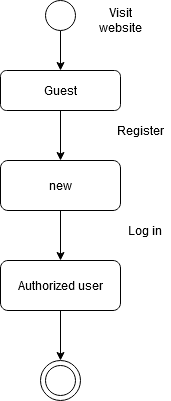

The diagram above was exported from draw.io. Its source (the exported page's mxGraphModel, read from the mxfile embedded in the PNG):
<mxGraphModel dx="1422" dy="801" grid="1" gridSize="10" guides="1" tooltips="1" connect="1" arrows="1" fold="1" page="1" pageScale="1" pageWidth="827" pageHeight="1169" math="0" shadow="0">
  <root>
    <mxCell id="WIyWlLk6GJQsqaUBKTNV-0" />
    <mxCell id="WIyWlLk6GJQsqaUBKTNV-1" parent="WIyWlLk6GJQsqaUBKTNV-0" />
    <mxCell id="-V8Pr5l0JaUeJq12e-Ps-4" style="edgeStyle=orthogonalEdgeStyle;rounded=0;orthogonalLoop=1;jettySize=auto;html=1;exitX=0.5;exitY=1;exitDx=0;exitDy=0;entryX=0.5;entryY=0;entryDx=0;entryDy=0;" edge="1" parent="WIyWlLk6GJQsqaUBKTNV-1" source="WIyWlLk6GJQsqaUBKTNV-3" target="-V8Pr5l0JaUeJq12e-Ps-3">
      <mxGeometry relative="1" as="geometry" />
    </mxCell>
    <mxCell id="WIyWlLk6GJQsqaUBKTNV-3" value="Guest" style="rounded=1;whiteSpace=wrap;html=1;fontSize=12;glass=0;strokeWidth=1;shadow=0;" parent="WIyWlLk6GJQsqaUBKTNV-1" vertex="1">
      <mxGeometry x="160" y="80" width="120" height="40" as="geometry" />
    </mxCell>
    <mxCell id="-V8Pr5l0JaUeJq12e-Ps-1" style="edgeStyle=orthogonalEdgeStyle;rounded=0;orthogonalLoop=1;jettySize=auto;html=1;exitX=0.5;exitY=1;exitDx=0;exitDy=0;entryX=0.5;entryY=0;entryDx=0;entryDy=0;" edge="1" parent="WIyWlLk6GJQsqaUBKTNV-1" source="-V8Pr5l0JaUeJq12e-Ps-0" target="WIyWlLk6GJQsqaUBKTNV-3">
      <mxGeometry relative="1" as="geometry" />
    </mxCell>
    <mxCell id="-V8Pr5l0JaUeJq12e-Ps-0" value="" style="ellipse;whiteSpace=wrap;html=1;" vertex="1" parent="WIyWlLk6GJQsqaUBKTNV-1">
      <mxGeometry x="205" y="10" width="30" height="30" as="geometry" />
    </mxCell>
    <mxCell id="-V8Pr5l0JaUeJq12e-Ps-6" style="edgeStyle=orthogonalEdgeStyle;rounded=0;orthogonalLoop=1;jettySize=auto;html=1;exitX=0.5;exitY=1;exitDx=0;exitDy=0;entryX=0.5;entryY=0;entryDx=0;entryDy=0;" edge="1" parent="WIyWlLk6GJQsqaUBKTNV-1" source="-V8Pr5l0JaUeJq12e-Ps-3" target="-V8Pr5l0JaUeJq12e-Ps-5">
      <mxGeometry relative="1" as="geometry" />
    </mxCell>
    <mxCell id="-V8Pr5l0JaUeJq12e-Ps-3" value="new" style="rounded=1;whiteSpace=wrap;html=1;fontSize=12;glass=0;strokeWidth=1;shadow=0;" vertex="1" parent="WIyWlLk6GJQsqaUBKTNV-1">
      <mxGeometry x="160" y="170" width="120" height="50" as="geometry" />
    </mxCell>
    <mxCell id="-V8Pr5l0JaUeJq12e-Ps-18" style="edgeStyle=orthogonalEdgeStyle;rounded=0;orthogonalLoop=1;jettySize=auto;html=1;exitX=0.5;exitY=1;exitDx=0;exitDy=0;entryX=0.5;entryY=0;entryDx=0;entryDy=0;" edge="1" parent="WIyWlLk6GJQsqaUBKTNV-1" source="-V8Pr5l0JaUeJq12e-Ps-5" target="-V8Pr5l0JaUeJq12e-Ps-13">
      <mxGeometry relative="1" as="geometry">
        <mxPoint x="220" y="410" as="targetPoint" />
      </mxGeometry>
    </mxCell>
    <mxCell id="-V8Pr5l0JaUeJq12e-Ps-5" value="Authorized user" style="rounded=1;whiteSpace=wrap;html=1;fontSize=12;glass=0;strokeWidth=1;shadow=0;" vertex="1" parent="WIyWlLk6GJQsqaUBKTNV-1">
      <mxGeometry x="160" y="270" width="120" height="50" as="geometry" />
    </mxCell>
    <mxCell id="-V8Pr5l0JaUeJq12e-Ps-13" value="" style="ellipse;whiteSpace=wrap;html=1;aspect=fixed;" vertex="1" parent="WIyWlLk6GJQsqaUBKTNV-1">
      <mxGeometry x="200" y="370" width="40" height="40" as="geometry" />
    </mxCell>
    <mxCell id="-V8Pr5l0JaUeJq12e-Ps-15" value="" style="ellipse;whiteSpace=wrap;html=1;" vertex="1" parent="WIyWlLk6GJQsqaUBKTNV-1">
      <mxGeometry x="205" y="375" width="30" height="30" as="geometry" />
    </mxCell>
    <mxCell id="-V8Pr5l0JaUeJq12e-Ps-28" value="Visit website" style="text;html=1;strokeColor=none;fillColor=none;align=center;verticalAlign=middle;whiteSpace=wrap;rounded=0;" vertex="1" parent="WIyWlLk6GJQsqaUBKTNV-1">
      <mxGeometry x="260" y="20" width="40" height="20" as="geometry" />
    </mxCell>
    <mxCell id="-V8Pr5l0JaUeJq12e-Ps-30" value="Register" style="text;html=1;strokeColor=none;fillColor=none;align=center;verticalAlign=middle;whiteSpace=wrap;rounded=0;" vertex="1" parent="WIyWlLk6GJQsqaUBKTNV-1">
      <mxGeometry x="280" y="130" width="40" height="20" as="geometry" />
    </mxCell>
    <mxCell id="-V8Pr5l0JaUeJq12e-Ps-31" value="Log in" style="text;html=1;strokeColor=none;fillColor=none;align=center;verticalAlign=middle;whiteSpace=wrap;rounded=0;" vertex="1" parent="WIyWlLk6GJQsqaUBKTNV-1">
      <mxGeometry x="280" y="230" width="50" height="20" as="geometry" />
    </mxCell>
  </root>
</mxGraphModel>